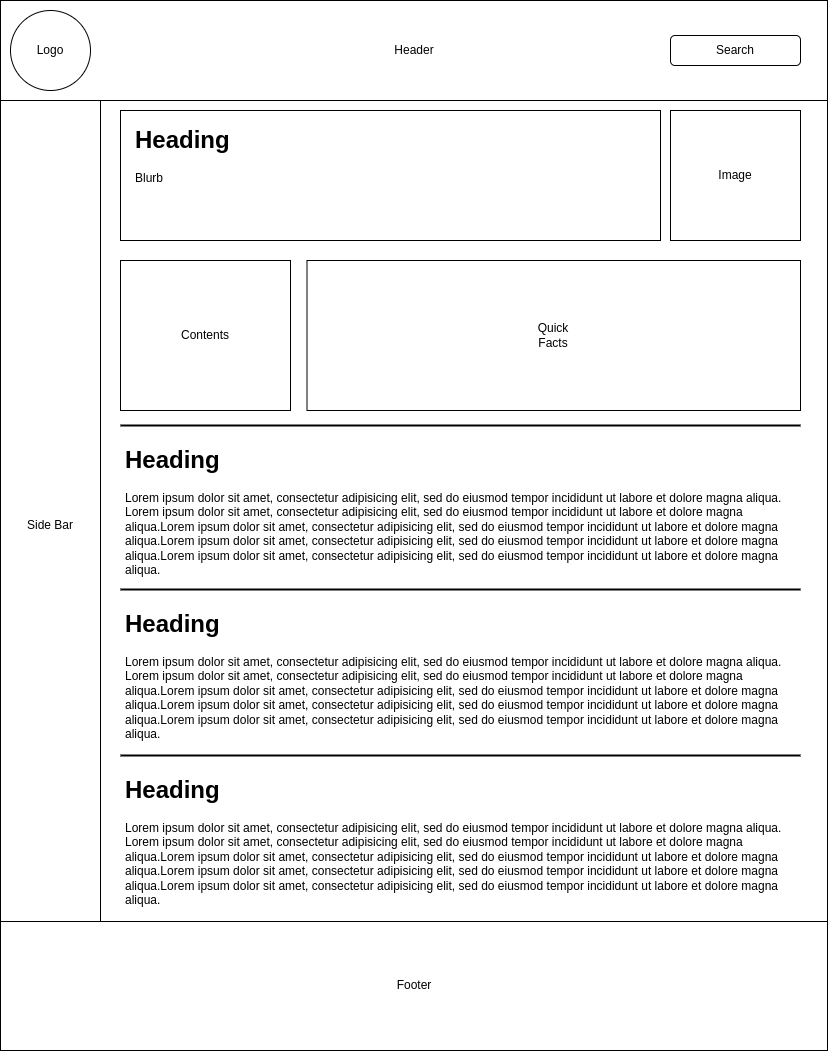

The diagram above was exported from draw.io. Its source (the exported page's mxGraphModel, read from the mxfile embedded in the PNG):
<mxGraphModel dx="2214" dy="1229" grid="1" gridSize="10" guides="1" tooltips="1" connect="1" arrows="1" fold="1" page="1" pageScale="1" pageWidth="827" pageHeight="1169" math="0" shadow="0">
  <root>
    <mxCell id="0" />
    <mxCell id="1" parent="0" />
    <mxCell id="Vim8UzCnTXqJHWJLtMDh-2" value="" style="rounded=0;whiteSpace=wrap;html=1;" vertex="1" parent="1">
      <mxGeometry width="827" height="1050" as="geometry" />
    </mxCell>
    <mxCell id="Vim8UzCnTXqJHWJLtMDh-36" value="" style="rounded=0;whiteSpace=wrap;html=1;" vertex="1" parent="1">
      <mxGeometry x="306.5" y="260" width="493.5" height="150" as="geometry" />
    </mxCell>
    <mxCell id="Vim8UzCnTXqJHWJLtMDh-3" value="" style="rounded=0;whiteSpace=wrap;html=1;" vertex="1" parent="1">
      <mxGeometry width="827" height="100" as="geometry" />
    </mxCell>
    <mxCell id="Vim8UzCnTXqJHWJLtMDh-1" value="" style="ellipse;whiteSpace=wrap;html=1;aspect=fixed;" vertex="1" parent="1">
      <mxGeometry x="10" y="10" width="80" height="80" as="geometry" />
    </mxCell>
    <mxCell id="Vim8UzCnTXqJHWJLtMDh-4" value="Header" style="text;html=1;strokeColor=none;fillColor=none;align=center;verticalAlign=middle;whiteSpace=wrap;rounded=0;" vertex="1" parent="1">
      <mxGeometry x="384" y="35" width="60" height="30" as="geometry" />
    </mxCell>
    <mxCell id="Vim8UzCnTXqJHWJLtMDh-5" value="Logo" style="text;html=1;strokeColor=none;fillColor=none;align=center;verticalAlign=middle;whiteSpace=wrap;rounded=0;" vertex="1" parent="1">
      <mxGeometry x="20" y="35" width="60" height="30" as="geometry" />
    </mxCell>
    <mxCell id="Vim8UzCnTXqJHWJLtMDh-6" value="" style="rounded=0;whiteSpace=wrap;html=1;" vertex="1" parent="1">
      <mxGeometry y="100" width="100" height="950" as="geometry" />
    </mxCell>
    <mxCell id="Vim8UzCnTXqJHWJLtMDh-7" value="Side Bar" style="text;html=1;strokeColor=none;fillColor=none;align=center;verticalAlign=middle;whiteSpace=wrap;rounded=0;" vertex="1" parent="1">
      <mxGeometry x="20" y="510" width="60" height="30" as="geometry" />
    </mxCell>
    <mxCell id="Vim8UzCnTXqJHWJLtMDh-8" value="" style="rounded=1;whiteSpace=wrap;html=1;" vertex="1" parent="1">
      <mxGeometry x="670" y="35" width="130" height="30" as="geometry" />
    </mxCell>
    <mxCell id="Vim8UzCnTXqJHWJLtMDh-9" value="Search" style="text;html=1;strokeColor=none;fillColor=none;align=center;verticalAlign=middle;whiteSpace=wrap;rounded=0;" vertex="1" parent="1">
      <mxGeometry x="705" y="35" width="60" height="30" as="geometry" />
    </mxCell>
    <mxCell id="Vim8UzCnTXqJHWJLtMDh-12" value="" style="whiteSpace=wrap;html=1;aspect=fixed;" vertex="1" parent="1">
      <mxGeometry x="670" y="110" width="130" height="130" as="geometry" />
    </mxCell>
    <mxCell id="Vim8UzCnTXqJHWJLtMDh-13" value="Image" style="text;html=1;strokeColor=none;fillColor=none;align=center;verticalAlign=middle;whiteSpace=wrap;rounded=0;" vertex="1" parent="1">
      <mxGeometry x="705" y="160" width="60" height="30" as="geometry" />
    </mxCell>
    <mxCell id="Vim8UzCnTXqJHWJLtMDh-14" value="Quick Facts" style="text;html=1;strokeColor=none;fillColor=none;align=center;verticalAlign=middle;whiteSpace=wrap;rounded=0;" vertex="1" parent="1">
      <mxGeometry x="523.25" y="320" width="60" height="30" as="geometry" />
    </mxCell>
    <mxCell id="Vim8UzCnTXqJHWJLtMDh-23" value="" style="rounded=0;whiteSpace=wrap;html=1;" vertex="1" parent="1">
      <mxGeometry x="120" y="110" width="540" height="130" as="geometry" />
    </mxCell>
    <mxCell id="Vim8UzCnTXqJHWJLtMDh-15" value="&lt;h1&gt;Heading&lt;/h1&gt;&lt;p&gt;Blurb&lt;/p&gt;" style="text;html=1;strokeColor=none;fillColor=none;spacing=5;spacingTop=-20;whiteSpace=wrap;overflow=hidden;rounded=0;" vertex="1" parent="1">
      <mxGeometry x="130" y="120" width="520" height="110" as="geometry" />
    </mxCell>
    <mxCell id="Vim8UzCnTXqJHWJLtMDh-18" value="" style="rounded=0;whiteSpace=wrap;html=1;" vertex="1" parent="1">
      <mxGeometry x="120" y="260" width="170" height="150" as="geometry" />
    </mxCell>
    <mxCell id="Vim8UzCnTXqJHWJLtMDh-19" value="Contents" style="text;html=1;strokeColor=none;fillColor=none;align=center;verticalAlign=middle;whiteSpace=wrap;rounded=0;" vertex="1" parent="1">
      <mxGeometry x="175" y="320" width="60" height="30" as="geometry" />
    </mxCell>
    <mxCell id="Vim8UzCnTXqJHWJLtMDh-21" value="" style="line;strokeWidth=2;html=1;" vertex="1" parent="1">
      <mxGeometry x="120" y="420" width="680" height="10" as="geometry" />
    </mxCell>
    <mxCell id="Vim8UzCnTXqJHWJLtMDh-24" value="&lt;h1&gt;Heading&lt;/h1&gt;Lorem ipsum dolor sit amet, consectetur adipisicing elit, sed do eiusmod tempor incididunt ut labore et dolore magna aliqua. Lorem ipsum dolor sit amet, consectetur adipisicing elit, sed do eiusmod tempor incididunt ut labore et dolore magna aliqua.Lorem ipsum dolor sit amet, consectetur adipisicing elit, sed do eiusmod tempor incididunt ut labore et dolore magna aliqua.Lorem ipsum dolor sit amet, consectetur adipisicing elit, sed do eiusmod tempor incididunt ut labore et dolore magna aliqua.Lorem ipsum dolor sit amet, consectetur adipisicing elit, sed do eiusmod tempor incididunt ut labore et dolore magna aliqua." style="text;html=1;strokeColor=none;fillColor=none;spacing=5;spacingTop=-20;whiteSpace=wrap;overflow=hidden;rounded=0;" vertex="1" parent="1">
      <mxGeometry x="120" y="440" width="680" height="160" as="geometry" />
    </mxCell>
    <mxCell id="Vim8UzCnTXqJHWJLtMDh-26" value="" style="line;strokeWidth=2;html=1;" vertex="1" parent="1">
      <mxGeometry x="120" y="584" width="680" height="10" as="geometry" />
    </mxCell>
    <mxCell id="Vim8UzCnTXqJHWJLtMDh-27" value="&lt;h1&gt;Heading&lt;/h1&gt;Lorem ipsum dolor sit amet, consectetur adipisicing elit, sed do eiusmod tempor incididunt ut labore et dolore magna aliqua. Lorem ipsum dolor sit amet, consectetur adipisicing elit, sed do eiusmod tempor incididunt ut labore et dolore magna aliqua.Lorem ipsum dolor sit amet, consectetur adipisicing elit, sed do eiusmod tempor incididunt ut labore et dolore magna aliqua.Lorem ipsum dolor sit amet, consectetur adipisicing elit, sed do eiusmod tempor incididunt ut labore et dolore magna aliqua.Lorem ipsum dolor sit amet, consectetur adipisicing elit, sed do eiusmod tempor incididunt ut labore et dolore magna aliqua." style="text;html=1;strokeColor=none;fillColor=none;spacing=5;spacingTop=-20;whiteSpace=wrap;overflow=hidden;rounded=0;" vertex="1" parent="1">
      <mxGeometry x="120" y="604" width="680" height="160" as="geometry" />
    </mxCell>
    <mxCell id="Vim8UzCnTXqJHWJLtMDh-28" value="" style="line;strokeWidth=2;html=1;" vertex="1" parent="1">
      <mxGeometry x="120" y="750" width="680" height="10" as="geometry" />
    </mxCell>
    <mxCell id="Vim8UzCnTXqJHWJLtMDh-29" value="&lt;h1&gt;Heading&lt;/h1&gt;Lorem ipsum dolor sit amet, consectetur adipisicing elit, sed do eiusmod tempor incididunt ut labore et dolore magna aliqua. Lorem ipsum dolor sit amet, consectetur adipisicing elit, sed do eiusmod tempor incididunt ut labore et dolore magna aliqua.Lorem ipsum dolor sit amet, consectetur adipisicing elit, sed do eiusmod tempor incididunt ut labore et dolore magna aliqua.Lorem ipsum dolor sit amet, consectetur adipisicing elit, sed do eiusmod tempor incididunt ut labore et dolore magna aliqua.Lorem ipsum dolor sit amet, consectetur adipisicing elit, sed do eiusmod tempor incididunt ut labore et dolore magna aliqua." style="text;html=1;strokeColor=none;fillColor=none;spacing=5;spacingTop=-20;whiteSpace=wrap;overflow=hidden;rounded=0;" vertex="1" parent="1">
      <mxGeometry x="120" y="770" width="680" height="160" as="geometry" />
    </mxCell>
    <mxCell id="Vim8UzCnTXqJHWJLtMDh-30" value="" style="rounded=0;whiteSpace=wrap;html=1;" vertex="1" parent="1">
      <mxGeometry y="921" width="827" height="129" as="geometry" />
    </mxCell>
    <mxCell id="Vim8UzCnTXqJHWJLtMDh-31" value="Footer" style="text;html=1;strokeColor=none;fillColor=none;align=center;verticalAlign=middle;whiteSpace=wrap;rounded=0;" vertex="1" parent="1">
      <mxGeometry x="384" y="969.5" width="60" height="30" as="geometry" />
    </mxCell>
  </root>
</mxGraphModel>